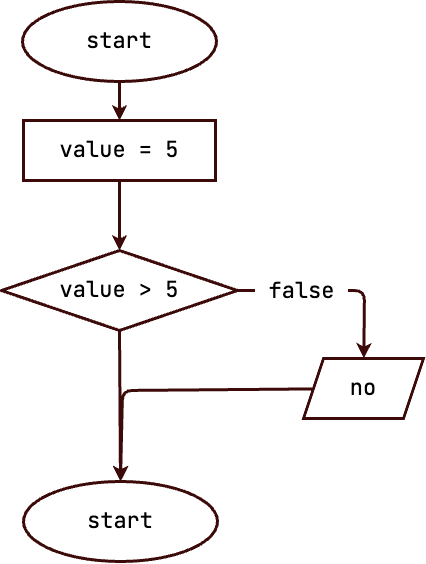

The diagram above was exported from draw.io. Its source (the exported page's mxGraphModel, read from the mxfile embedded in the PNG):
<mxGraphModel dx="1031" dy="1014" grid="0" gridSize="10" guides="1" tooltips="1" connect="1" arrows="1" fold="1" page="1" pageScale="1" pageWidth="690" pageHeight="980" background="#ffffff" math="0" shadow="0">
  <root>
    <mxCell id="0" />
    <mxCell id="1" parent="0" />
    <mxCell id="6" value="" style="edgeStyle=none;html=1;fontFamily=JetBrains Mono;fontSize=22;strokeWidth=3;strokeColor=#3d0a0a;" parent="1" source="2" target="5" edge="1">
      <mxGeometry relative="1" as="geometry" />
    </mxCell>
    <mxCell id="2" value="start" style="ellipse;whiteSpace=wrap;html=1;fontFamily=JetBrains Mono;fontSize=22;strokeWidth=3;strokeColor=#3d0a0a;" parent="1" vertex="1">
      <mxGeometry x="226" y="54" width="194" height="80" as="geometry" />
    </mxCell>
    <mxCell id="8" value="" style="edgeStyle=none;html=1;strokeColor=#3d0a0a;strokeWidth=3;fontFamily=JetBrains Mono;fontSize=22;" parent="1" source="5" target="7" edge="1">
      <mxGeometry relative="1" as="geometry" />
    </mxCell>
    <mxCell id="5" value="value = 5" style="whiteSpace=wrap;html=1;fontSize=22;fontFamily=JetBrains Mono;strokeWidth=3;strokeColor=#3d0a0a;" parent="1" vertex="1">
      <mxGeometry x="227" y="173" width="192" height="60" as="geometry" />
    </mxCell>
    <mxCell id="7" value="value &amp;gt; 5" style="rhombus;whiteSpace=wrap;html=1;fontSize=22;fontFamily=JetBrains Mono;strokeColor=#3d0a0a;strokeWidth=3;" parent="1" vertex="1">
      <mxGeometry x="205" y="303" width="236" height="80" as="geometry" />
    </mxCell>
    <mxCell id="22" style="edgeStyle=none;html=1;entryX=0.5;entryY=0;entryDx=0;entryDy=0;strokeColor=#3d0a0a;strokeWidth=3;fontFamily=JetBrains Mono;fontSize=22;exitX=0.5;exitY=1;exitDx=0;exitDy=0;" parent="1" source="7" target="21" edge="1">
      <mxGeometry relative="1" as="geometry">
        <Array as="points" />
        <mxPoint x="126.86376021798367" y="441.4087193460491" as="sourcePoint" />
      </mxGeometry>
    </mxCell>
    <mxCell id="23" style="edgeStyle=none;html=1;strokeColor=#3d0a0a;strokeWidth=3;fontFamily=JetBrains Mono;fontSize=22;entryX=0.5;entryY=0;entryDx=0;entryDy=0;" parent="1" source="14" target="21" edge="1">
      <mxGeometry relative="1" as="geometry">
        <mxPoint x="381" y="441" as="targetPoint" />
        <Array as="points">
          <mxPoint x="326" y="443" />
        </Array>
      </mxGeometry>
    </mxCell>
    <mxCell id="14" value="no" style="shape=parallelogram;perimeter=parallelogramPerimeter;whiteSpace=wrap;html=1;fixedSize=1;fontSize=22;fontFamily=JetBrains Mono;strokeColor=#3d0a0a;strokeWidth=3;" parent="1" vertex="1">
      <mxGeometry x="507" y="411" width="120" height="60" as="geometry" />
    </mxCell>
    <mxCell id="15" value="" style="edgeStyle=none;html=1;strokeColor=#3d0a0a;strokeWidth=3;fontFamily=JetBrains Mono;fontSize=22;exitX=1;exitY=0.5;exitDx=0;exitDy=0;" parent="1" source="7" target="14" edge="1">
      <mxGeometry relative="1" as="geometry">
        <mxPoint x="486" y="326" as="sourcePoint" />
        <Array as="points">
          <mxPoint x="568" y="343" />
        </Array>
      </mxGeometry>
    </mxCell>
    <mxCell id="17" value="&amp;nbsp;false&amp;nbsp;" style="edgeLabel;html=1;align=center;verticalAlign=middle;resizable=0;points=[];fontSize=22;fontFamily=JetBrains Mono;" parent="15" vertex="1" connectable="0">
      <mxGeometry x="-0.3491" y="1" relative="1" as="geometry">
        <mxPoint y="1" as="offset" />
      </mxGeometry>
    </mxCell>
    <mxCell id="21" value="start" style="ellipse;whiteSpace=wrap;html=1;fontFamily=JetBrains Mono;fontSize=22;strokeWidth=3;strokeColor=#3d0a0a;" parent="1" vertex="1">
      <mxGeometry x="227" y="534" width="194" height="80" as="geometry" />
    </mxCell>
  </root>
</mxGraphModel>